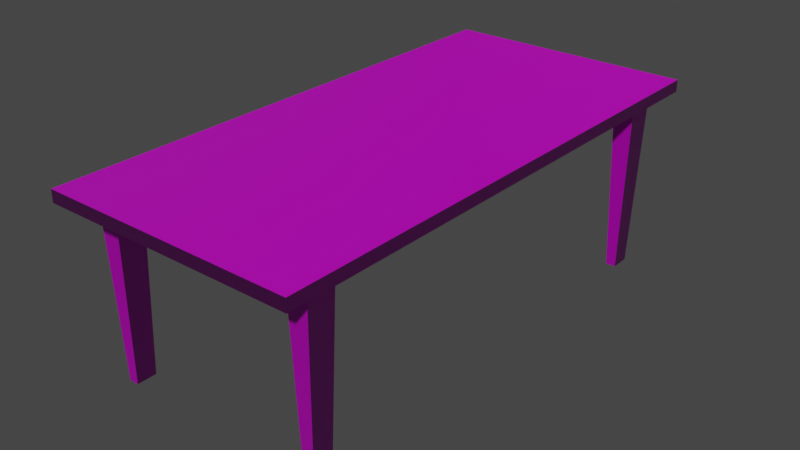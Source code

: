 # Source: DiningTable.blend  (saved by Blender 2.93.20; exported with 4.5.12 LTS)
import bpy
from mathutils import Matrix  # noqa: F401  (used for matrix-valued properties, if any)

bpy.ops.wm.read_factory_settings(use_empty=True)
scene = bpy.context.scene
scene.name = 'Scene'

# ---- collections
col_collection = bpy.data.collections.new('Collection'); scene.collection.children.link(col_collection)

# ---- images (referenced by path relative to the original .blend; pixels are not part of the script)
import os
ASSET_DIR = os.environ.get("B2B_ASSET_DIR", "")  # directory of the original .blend (textures are referenced by path, not embedded)
HERE = os.path.dirname(os.path.abspath(__file__))  # packed textures are extracted next to this script under _unpacked/

def load_image(name, relpath, width, height, colorspace="sRGB"):
    """Load a texture the original file referenced (path relative to the .blend, or extracted next to this script)."""
    p = next((c for c in (os.path.join(HERE, relpath), os.path.join(ASSET_DIR, relpath)) if relpath and os.path.exists(c)), "")
    if p:
        img = bpy.data.images.load(p, check_existing=True)
        img.name = name
    else:  # same state as the original file: an image datablock whose file is absent (Cycles renders it pink)
        img = bpy.data.images.new(name, width, height)
        img.source = "FILE"
        img.filepath = "//" + (relpath or name)
    img.colorspace_settings.name = colorspace
    return img
img_walnutwoodrecolored_jpg_001 = load_image('walnutWoodRecolored.jpg.001', 'walnutWoodRecolored.jpg', 1024, 1024, 'sRGB')
img_walnutwoodnormal_jpg = load_image('walnutWoodNormal.jpg', 'walnutWoodNormal.jpg', 1024, 1024, 'sRGB')
img_sus2_png = load_image('sus2.png', 'sus2.png', 1024, 1024, 'sRGB')

# ---- materials (node trees are filled in below, after node groups)
mat_material_001 = bpy.data.materials.new('Material.001')
mat_material_001.alpha_threshold = 0.0
mat_material_001.use_backface_culling = True
mat_material_001.use_transparent_shadow = False
mat_material_001.line_color = (0.0, 0.0, 0.0, 1.0)
mat_sus = bpy.data.materials.new('sus')
mat_sus.use_transparent_shadow = False

# ---- material node trees
mat_material_001.use_nodes = True; mat_material_001.node_tree.nodes.clear()
_N = mat_material_001.node_tree.nodes; _L = mat_material_001.node_tree.links
n0 = _N.new('ShaderNodeOutputMaterial'); n0.name = 'Material Output'; n0.location = (300, 300)
n1 = _N.new('ShaderNodeBsdfPrincipled'); n1.name = 'Principled BSDF'; n1.location = (10, 300)
n1.distribution = 'GGX'
n1.subsurface_method = 'BURLEY'
n1.inputs[2].default_value = 0.3676
n1.inputs[3].default_value = 1.45
n1.inputs[27].default_value = (0.0, 0.0, 0.0, 1.0)
n1.inputs[28].default_value = 1.0
n2 = _N.new('ShaderNodeTexImage'); n2.name = 'Image Texture'; n2.location = (-280, 280)
n2.image = img_walnutwoodrecolored_jpg_001
n3 = _N.new('ShaderNodeTexImage'); n3.name = 'Image Texture.001'; n3.location = (-735, -13)
n3.image = img_walnutwoodnormal_jpg
n4 = _N.new('ShaderNodeNormalMap'); n4.name = 'Normal Map'; n4.location = (-358, -39)
_L.new(n1.outputs[0], n0.inputs[0])
_L.new(n2.outputs[0], n1.inputs[0])
_L.new(n3.outputs[0], n4.inputs[1])
_L.new(n4.outputs[0], n1.inputs[5])
n0.is_active_output = True
mat_sus.use_nodes = True; mat_sus.node_tree.nodes.clear()
_N = mat_sus.node_tree.nodes; _L = mat_sus.node_tree.links
n0 = _N.new('ShaderNodeBsdfPrincipled'); n0.name = 'Principled BSDF'; n0.location = (10, 300)
n0.distribution = 'GGX'
n0.subsurface_method = 'BURLEY'
n0.inputs[3].default_value = 1.45
n0.inputs[27].default_value = (0.0, 0.0, 0.0, 1.0)
n0.inputs[28].default_value = 1.0
n1 = _N.new('ShaderNodeOutputMaterial'); n1.name = 'Material Output'; n1.location = (300, 300)
n2 = _N.new('ShaderNodeTexImage'); n2.name = 'Image Texture'; n2.location = (-280, 280)
n2.image = img_sus2_png
_L.new(n0.outputs[0], n1.inputs[0])
_L.new(n2.outputs[0], n0.inputs[0])
n1.is_active_output = True

# ---- world
world_world = bpy.data.worlds.new('World'); scene.world = world_world
world_world.use_nodes = True; world_world.node_tree.nodes.clear()
_N = world_world.node_tree.nodes; _L = world_world.node_tree.links
n0 = _N.new('ShaderNodeOutputWorld'); n0.name = 'World Output'; n0.location = (300, 300)
n1 = _N.new('ShaderNodeBackground'); n1.name = 'Background'; n1.location = (10, 300)
n1.inputs[0].default_value = (0.05088, 0.05088, 0.05088, 1.0)
_L.new(n1.outputs[0], n0.inputs[0])
n0.is_active_output = True
world_world.color = (0.05088, 0.05088, 0.05088)
world_world.use_sun_shadow = False
world_world.sun_shadow_jitter_overblur = 0.0

# ---- meshes
me_cube_001 = bpy.data.meshes.new('Cube.001')
me_cube_001.from_pydata([(-3.38, 7.085, 0.7273), (-3.38, 7.085, 0.4048), (-2.488, 5.492, 0.4048), (-3.043, 5.492, 0.4048), (-3.043, 6.245, 0.4048), (-2.488, 6.245, 0.4048), (-2.898, 5.603, -4.294), (-2.634, 5.603, -4.294), (-2.634, 6.133, -4.294), (-2.898, 6.133, -4.294), (3.38, 7.085, 0.7273), (3.38, 7.085, 0.4048), (-2.709e-08, 7.085, 0.4048), (2.488, 5.492, 0.4048), (3.043, 5.492, 0.4048), (3.043, 6.245, 0.4048), (2.488, 6.245, 0.4048), (2.898, 5.603, -4.294), (2.634, 5.603, -4.294), (2.634, 6.133, -4.294), (2.898, 6.133, -4.294), (-3.38, -7.085, 0.7273), (-3.38, -7.085, 0.4048), (-3.38, -6.936e-08, 0.4048), (-2.488, -5.492, 0.4048), (-3.043, -5.492, 0.4048), (-3.043, -6.245, 0.4048), (-2.488, -6.245, 0.4048), (-2.898, -5.603, -4.294), (-2.634, -5.603, -4.294), (-2.634, -6.133, -4.294), (-2.898, -6.133, -4.294), (3.38, -7.085, 0.7273), (3.38, -7.085, 0.4048), (-2.709e-08, -7.085, 0.4048), (3.38, -6.936e-08, 0.4048), (2.488, -5.492, 0.4048), (3.043, -5.492, 0.4048), (3.043, -6.245, 0.4048), (2.488, -6.245, 0.4048), (2.898, -5.603, -4.294), (2.634, -5.603, -4.294), (2.634, -6.133, -4.294), (2.898, -6.133, -4.294)], [], [(5, 2, 7, 8), (22, 34, 33, 32, 21), (0, 1, 23, 22, 21), (23, 1, 4, 3), (1, 12, 5, 4), (7, 6, 9, 8), (3, 4, 9, 6), (2, 3, 6, 7), (4, 5, 8, 9), (16, 19, 18, 13), (35, 14, 15, 11), (11, 15, 16, 12), (18, 19, 20, 17), (14, 17, 20, 15), (13, 18, 17, 14), (15, 20, 19, 16), (27, 30, 29, 24), (11, 10, 32, 33, 35), (23, 25, 26, 22), (22, 26, 27, 34), (29, 30, 31, 28), (25, 28, 31, 26), (24, 29, 28, 25), (26, 31, 30, 27), (39, 36, 41, 42), (35, 33, 38, 37), (33, 34, 39, 38), (41, 40, 43, 42), (37, 38, 43, 40), (36, 37, 40, 41), (38, 39, 42, 43), (0, 21, 32, 10), (1, 0, 10, 11, 12), (23, 3, 2, 5, 12, 16, 13, 14, 35, 37, 36, 39, 34, 27, 24, 25)])
_uv = me_cube_001.uv_layers.new(name='UVMap')
_uv.uv.foreach_set('vector', [0.1331, 0.9999, 0.08871, 0.9999, 0.1031, 0.4183, 0.1187, 0.4183, 1.0, 0.4666, 1.0, 0.6999, 1.0, 0.9332, 0.9777, 0.9332, 0.9777, 0.4666, 0.006697, 0.02693, 0.006697, 0.004662, 0.4958, 0.004662, 0.9849, 0.004662, 0.9849, 0.02693, 0.0, 0.4891, 0.0, 0.0, 0.02323, 0.05802, 0.02323, 0.11, 0.0, 0.0, 0.2333, 0.0, 0.06153, 0.05802, 0.02323, 0.05802, 0.6561, 0.451, 0.6561, 0.4347, 0.6717, 0.4347, 0.6717, 0.451, 0.9682, 0.5816, 0.9239, 0.5816, 0.9383, 0.0, 0.9539, 0.0, 0.4621, 1.0, 0.4278, 1.0, 0.4367, 0.4183, 0.4531, 0.4183, 0.3248, 1.0, 0.2904, 1.0, 0.2994, 0.4183, 0.3158, 0.4183, 0.1331, 0.9999, 0.1474, 0.4183, 0.163, 0.4183, 0.1774, 0.9999, 0.4666, 0.4891, 0.4434, 0.11, 0.4434, 0.05802, 0.4666, 0.0, 0.4666, 0.0, 0.4434, 0.05802, 0.4051, 0.05802, 0.2333, 0.0, 0.6561, 0.451, 0.6717, 0.451, 0.6717, 0.4673, 0.6561, 0.4673, 0.8795, 0.5816, 0.8939, 0.0, 0.9095, 0.0, 0.9239, 0.5816, 0.2218, 1.0, 0.2308, 0.4183, 0.2471, 0.4183, 0.2561, 1.0, 0.3591, 1.0, 0.3681, 0.4183, 0.3844, 0.4183, 0.3934, 1.0, 0.1774, 0.9999, 0.1918, 0.4183, 0.2074, 0.4183, 0.2218, 0.9999, 0.9849, 0.02693, 0.9849, 0.04919, 0.006697, 0.04919, 0.006697, 0.02693, 0.4958, 0.02693, 0.0, 0.4891, 0.02323, 0.8682, 0.02323, 0.9201, 0.0, 0.9782, 0.0, 0.9782, 0.02323, 0.9201, 0.06153, 0.9201, 0.2333, 0.9782, 0.6717, 0.4347, 0.6561, 0.4347, 0.6561, 0.4183, 0.6717, 0.4183, 0.8352, 0.5816, 0.8496, 0.0, 0.8652, 0.0, 0.8795, 0.5816, 0.2561, 1.0, 0.2651, 0.4183, 0.2814, 0.4183, 0.2904, 1.0, 0.3934, 1.0, 0.4024, 0.4183, 0.4188, 0.4183, 0.4278, 1.0, 0.04435, 0.9999, 0.0, 0.9999, 0.01437, 0.4183, 0.02998, 0.4183, 0.4666, 0.4891, 0.4666, 0.9782, 0.4434, 0.9201, 0.4434, 0.8682, 0.4666, 0.9782, 0.2333, 0.9782, 0.4051, 0.9201, 0.4434, 0.9201, 0.6717, 0.4673, 0.6717, 0.4837, 0.6561, 0.4837, 0.6561, 0.4673, 0.08871, 0.9999, 0.04435, 0.9999, 0.05872, 0.4183, 0.07434, 0.4183, 0.4964, 1.0, 0.4621, 1.0, 0.4711, 0.4183, 0.4874, 0.4183, 0.3591, 1.0, 0.3248, 1.0, 0.3338, 0.4183, 0.3501, 0.4183, 0.006697, 0.04919, 0.9849, 0.04919, 0.9849, 0.5158, 0.006697, 0.5158, 1.0, 0.4666, 0.9777, 0.4666, 0.9777, 0.0, 1.0, 0.0, 1.0, 0.2333, 0.0, 0.4891, 0.02323, 0.11, 0.06153, 0.11, 0.06153, 0.05802, 0.2333, 0.0, 0.4051, 0.05802, 0.4051, 0.11, 0.4434, 0.11, 0.4666, 0.4891, 0.4434, 0.8682, 0.4051, 0.8682, 0.4051, 0.9201, 0.2333, 0.9782, 0.06153, 0.9201, 0.06153, 0.8682, 0.02323, 0.8682])
me_cube_001.materials.append(mat_material_001)
me_cube_001.materials.append(mat_sus)
me_cube_001.use_remesh_preserve_volume = False
me_cube_001.use_remesh_preserve_attributes = False
me_cube_001.use_mirror_vertex_groups = False
me_cube_001.update()

# ---- objects
ob_cube = bpy.data.objects.new('Cube', me_cube_001)

# ---- transforms, parenting, visibility, modifiers, constraints
ob_cube.location = (0.0, 0.0, 0.0)
ob_cube.lock_rotations_4d = False
ob_cube.empty_display_type = 'ARROWS'
ob_cube.lineart.crease_threshold = 0.0

# ---- collection membership
col_collection.objects.link(ob_cube)

# ---- scene / render settings (as saved in the file)
scene.frame_start = 1; scene.frame_end = 250; scene.frame_set(1)
scene.render.engine = 'BLENDER_EEVEE_NEXT'
scene.cycles.use_denoising = False
scene.cycles.samples = 128
scene.cycles.sampling_pattern = 'TABULATED_SOBOL'
scene.cycles.use_adaptive_sampling = False
scene.cycles.use_light_tree = False
scene.view_settings.view_transform = 'Filmic'
bpy.context.view_layer.update()

# ---- added for rendering (the .blend has no active camera and no usable light): camera, sun
cam_auto = bpy.data.cameras.new('AutoCamera')
cam_auto.lens = 50.0
cam_auto.sensor_width = 36.0
cam_auto.clip_end = 1000.0
ob_auto_camera = bpy.data.objects.new('AutoCamera', cam_auto)
scene.collection.objects.link(ob_auto_camera)
ob_auto_camera.location = (15.2509, -18.3011, 10.4176)
ob_auto_camera.rotation_euler = (1.09748, -7.21219e-08, 0.694738)
scene.camera = ob_auto_camera
light_auto_sun = bpy.data.lights.new('AutoSun', 'SUN')
light_auto_sun.energy = 3.0
light_auto_sun.angle = 0.0523599
ob_auto_sun = bpy.data.objects.new('AutoSun', light_auto_sun)
scene.collection.objects.link(ob_auto_sun)
ob_auto_sun.rotation_euler = (0.872665, 0.174533, 0.523599)
bpy.context.view_layer.update()
